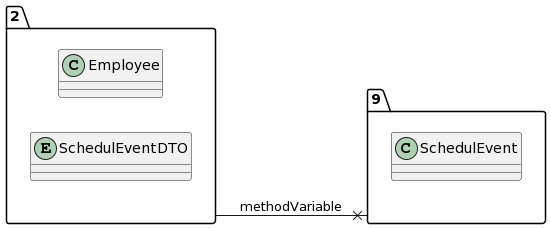

The diagram above was rendered by PlantUML. Its source (embedded in the PNG):
@startuml
allow_mixing
left to right direction
package "2"{
class Employee
entity SchedulEventDTO

}
package "9"{
class SchedulEvent

}
"2" --x "9":methodVariable
@enduml